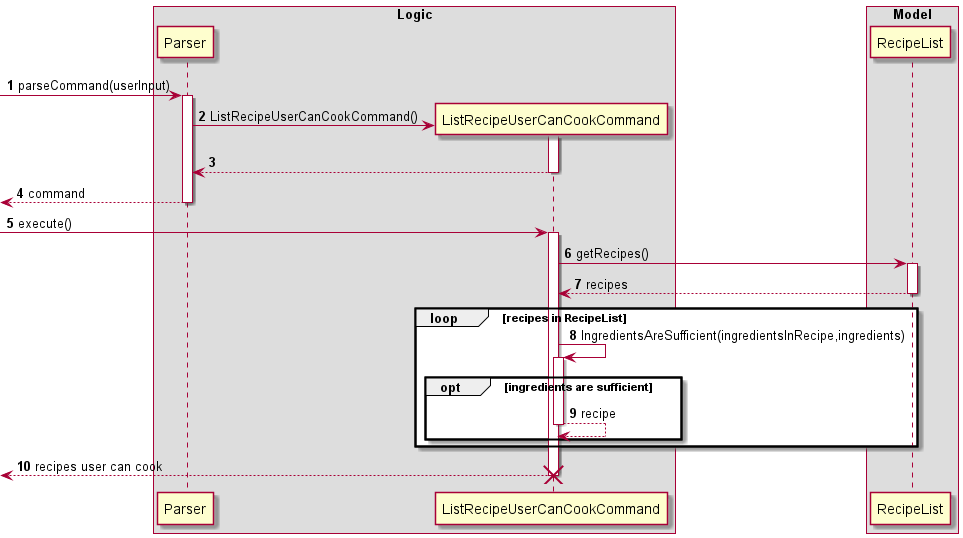

The diagram above was rendered by PlantUML. Its source (embedded in the PNG):
@startuml
'https://plantuml.com/sequence-diagram

autonumber
box Logic
-> Parser: parseCommand(userInput)
activate Parser

create ListRecipeUserCanCookCommand
Parser -> ListRecipeUserCanCookCommand : ListRecipeUserCanCookCommand()
activate ListRecipeUserCanCookCommand

return
return command

-> ListRecipeUserCanCookCommand : execute()
activate ListRecipeUserCanCookCommand
end box

box Model
ListRecipeUserCanCookCommand -> RecipeList : getRecipes()
activate RecipeList
return recipes
end box

loop recipes in RecipeList
ListRecipeUserCanCookCommand -> ListRecipeUserCanCookCommand : IngredientsAreSufficient(ingredientsInRecipe,ingredients)
activate ListRecipeUserCanCookCommand
opt ingredients are sufficient
return recipe
end
end

return recipes user can cook
destroy ListRecipeUserCanCookCommand


@enduml